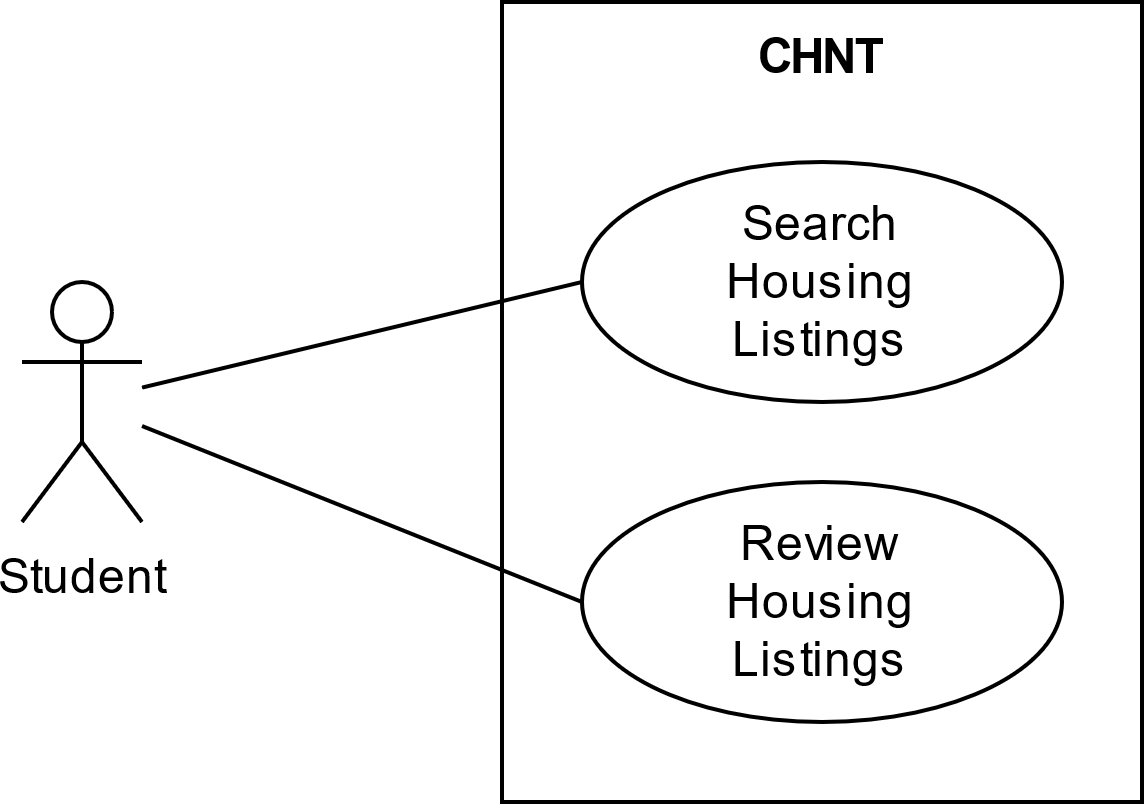

The diagram above was exported from draw.io. Its source (the exported page's mxGraphModel, read from the mxfile embedded in the PNG):
<mxGraphModel dx="1102" dy="548" grid="1" gridSize="10" guides="1" tooltips="1" connect="1" arrows="1" fold="1" page="1" pageScale="1" pageWidth="850" pageHeight="1100" math="0" shadow="0">
  <root>
    <mxCell id="0" />
    <mxCell id="1" parent="0" />
    <mxCell id="AiPIHj0pUPWvaVJxMgM2-2" value="CHNT" style="rounded=0;whiteSpace=wrap;html=1;verticalAlign=top;fontStyle=1" parent="1" vertex="1">
      <mxGeometry x="280" y="200" width="160" height="200" as="geometry" />
    </mxCell>
    <mxCell id="AiPIHj0pUPWvaVJxMgM2-6" style="rounded=0;orthogonalLoop=1;jettySize=auto;html=1;entryX=0;entryY=0.5;entryDx=0;entryDy=0;endArrow=none;endFill=0;" parent="1" source="AiPIHj0pUPWvaVJxMgM2-1" target="AiPIHj0pUPWvaVJxMgM2-3" edge="1">
      <mxGeometry relative="1" as="geometry" />
    </mxCell>
    <mxCell id="AiPIHj0pUPWvaVJxMgM2-9" style="edgeStyle=none;rounded=0;orthogonalLoop=1;jettySize=auto;html=1;entryX=0;entryY=0.5;entryDx=0;entryDy=0;endArrow=none;endFill=0;" parent="1" source="AiPIHj0pUPWvaVJxMgM2-1" target="AiPIHj0pUPWvaVJxMgM2-8" edge="1">
      <mxGeometry relative="1" as="geometry" />
    </mxCell>
    <mxCell id="AiPIHj0pUPWvaVJxMgM2-1" value="Student" style="shape=umlActor;verticalLabelPosition=bottom;verticalAlign=top;html=1;outlineConnect=0;" parent="1" vertex="1">
      <mxGeometry x="160" y="270" width="30" height="60" as="geometry" />
    </mxCell>
    <mxCell id="AiPIHj0pUPWvaVJxMgM2-3" value="&lt;div&gt;Search&lt;/div&gt;&lt;div&gt;Housing&lt;/div&gt;&lt;div&gt;Listings&lt;br&gt;&lt;/div&gt;" style="ellipse;whiteSpace=wrap;html=1;" parent="1" vertex="1">
      <mxGeometry x="300" y="240" width="120" height="60" as="geometry" />
    </mxCell>
    <mxCell id="AiPIHj0pUPWvaVJxMgM2-8" value="&lt;div&gt;Review&lt;/div&gt;&lt;div&gt;Housing&lt;/div&gt;&lt;div&gt;Listings&lt;br&gt;&lt;/div&gt;" style="ellipse;whiteSpace=wrap;html=1;" parent="1" vertex="1">
      <mxGeometry x="300" y="320" width="120" height="60" as="geometry" />
    </mxCell>
  </root>
</mxGraphModel>